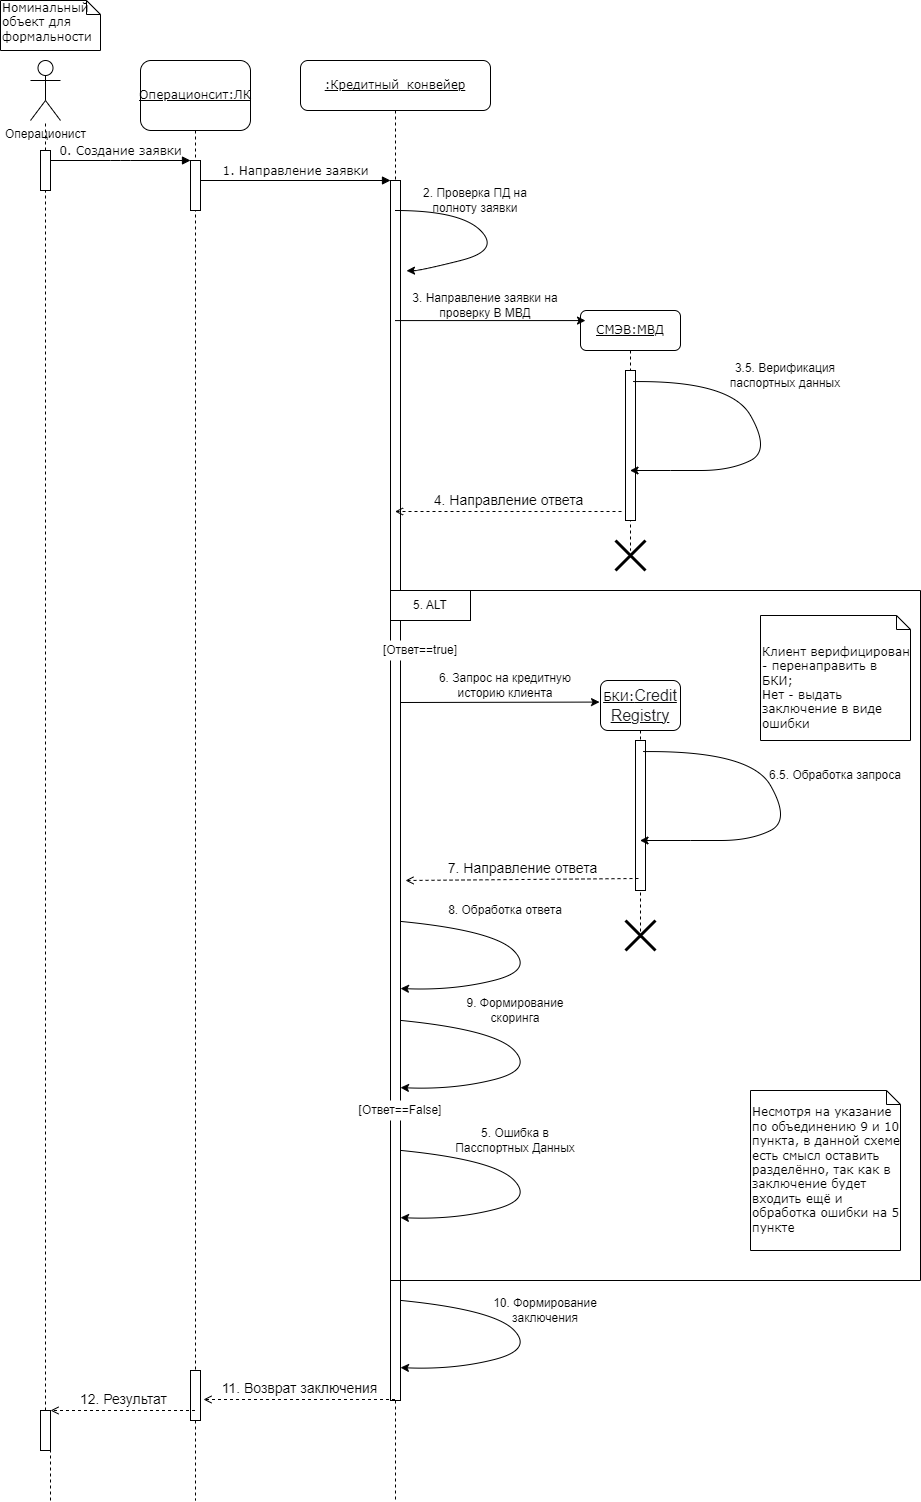

The diagram above was exported from draw.io. Its source (the exported page's mxGraphModel, read from the mxfile embedded in the PNG):
<mxGraphModel dx="1393" dy="758" grid="1" gridSize="10" guides="1" tooltips="1" connect="1" arrows="1" fold="1" page="1" pageScale="1" pageWidth="1100" pageHeight="850" background="none" math="0" shadow="0">
  <root>
    <mxCell id="0" />
    <mxCell id="1" parent="0" />
    <mxCell id="7baba1c4bc27f4b0-2" value="Операционсит:ЛК" style="shape=umlLifeline;perimeter=lifelinePerimeter;whiteSpace=wrap;html=1;container=1;collapsible=0;recursiveResize=0;outlineConnect=0;rounded=1;shadow=0;comic=0;labelBackgroundColor=none;strokeWidth=1;fontFamily=Verdana;fontSize=12;align=center;size=70;fontStyle=4" parent="1" vertex="1">
      <mxGeometry x="240" y="80" width="110" height="1440" as="geometry" />
    </mxCell>
    <mxCell id="7baba1c4bc27f4b0-10" value="" style="html=1;points=[];perimeter=orthogonalPerimeter;rounded=0;shadow=0;comic=0;labelBackgroundColor=none;strokeWidth=1;fontFamily=Verdana;fontSize=12;align=center;" parent="7baba1c4bc27f4b0-2" vertex="1">
      <mxGeometry x="50" y="100" width="10" height="50" as="geometry" />
    </mxCell>
    <mxCell id="-69VllTfFCSmHgj0BBOh-44" value="" style="html=1;points=[];perimeter=orthogonalPerimeter;rounded=0;shadow=0;comic=0;labelBackgroundColor=none;strokeWidth=1;fontFamily=Verdana;fontSize=12;align=center;" vertex="1" parent="7baba1c4bc27f4b0-2">
      <mxGeometry x="50" y="1310" width="10" height="50" as="geometry" />
    </mxCell>
    <mxCell id="7baba1c4bc27f4b0-3" value="&lt;u&gt;:Кредитный_конвейер&lt;/u&gt;" style="shape=umlLifeline;perimeter=lifelinePerimeter;whiteSpace=wrap;html=1;container=1;collapsible=0;recursiveResize=0;outlineConnect=0;rounded=1;shadow=0;comic=0;labelBackgroundColor=none;strokeWidth=1;fontFamily=Verdana;fontSize=12;align=center;size=50;" parent="1" vertex="1">
      <mxGeometry x="400" y="80" width="190" height="1440" as="geometry" />
    </mxCell>
    <mxCell id="7baba1c4bc27f4b0-13" value="" style="html=1;points=[];perimeter=orthogonalPerimeter;rounded=0;shadow=0;comic=0;labelBackgroundColor=none;strokeWidth=1;fontFamily=Verdana;fontSize=12;align=center;" parent="7baba1c4bc27f4b0-3" vertex="1">
      <mxGeometry x="90" y="120" width="10" height="1220" as="geometry" />
    </mxCell>
    <mxCell id="-69VllTfFCSmHgj0BBOh-22" value="" style="curved=1;endArrow=classic;html=1;rounded=0;entryX=1.6;entryY=0.074;entryDx=0;entryDy=0;entryPerimeter=0;" edge="1" parent="7baba1c4bc27f4b0-3" source="7baba1c4bc27f4b0-3" target="7baba1c4bc27f4b0-13">
      <mxGeometry width="50" height="50" relative="1" as="geometry">
        <mxPoint x="170" y="150" as="sourcePoint" />
        <mxPoint x="250" y="90" as="targetPoint" />
        <Array as="points">
          <mxPoint x="160" y="150" />
          <mxPoint x="200" y="190" />
          <mxPoint x="120" y="210" />
        </Array>
      </mxGeometry>
    </mxCell>
    <mxCell id="-69VllTfFCSmHgj0BBOh-21" value="3. Направление заявки на проверку В МВД" style="text;html=1;align=center;verticalAlign=middle;whiteSpace=wrap;rounded=0;" vertex="1" parent="7baba1c4bc27f4b0-3">
      <mxGeometry x="100" y="230" width="170" height="30" as="geometry" />
    </mxCell>
    <mxCell id="-69VllTfFCSmHgj0BBOh-32" value="" style="swimlane;startSize=0;" vertex="1" parent="7baba1c4bc27f4b0-3">
      <mxGeometry x="90" y="530" width="530" height="690" as="geometry" />
    </mxCell>
    <mxCell id="-69VllTfFCSmHgj0BBOh-34" value="5. ALT" style="rounded=0;whiteSpace=wrap;html=1;" vertex="1" parent="-69VllTfFCSmHgj0BBOh-32">
      <mxGeometry width="80" height="30" as="geometry" />
    </mxCell>
    <mxCell id="7baba1c4bc27f4b0-42" value="&lt;br&gt;&lt;br&gt;Клиент верифицирован - перенаправить в БКИ;&lt;br&gt;Нет - выдать заключение в виде ошибки" style="shape=note;whiteSpace=wrap;html=1;size=14;verticalAlign=top;align=left;spacingTop=-6;rounded=0;shadow=0;comic=0;labelBackgroundColor=none;strokeWidth=1;fontFamily=Verdana;fontSize=12" parent="-69VllTfFCSmHgj0BBOh-32" vertex="1">
      <mxGeometry x="370" y="25" width="150" height="125" as="geometry" />
    </mxCell>
    <mxCell id="-69VllTfFCSmHgj0BBOh-37" value="БКИ:&lt;span style=&quot;color: rgb(32, 33, 36); font-family: docs-Roboto, Helvetica, Arial, sans-serif; font-size: 16px; text-align: start; background-color: rgb(255, 255, 255);&quot;&gt;Credit Registry&lt;/span&gt;" style="shape=umlLifeline;perimeter=lifelinePerimeter;whiteSpace=wrap;html=1;container=1;collapsible=0;recursiveResize=0;outlineConnect=0;rounded=1;shadow=0;comic=0;labelBackgroundColor=none;strokeWidth=1;fontFamily=Verdana;fontSize=12;align=center;size=50;fontStyle=4" vertex="1" parent="-69VllTfFCSmHgj0BBOh-32">
      <mxGeometry x="210" y="90" width="80" height="260" as="geometry" />
    </mxCell>
    <mxCell id="-69VllTfFCSmHgj0BBOh-38" value="" style="html=1;points=[];perimeter=orthogonalPerimeter;rounded=0;shadow=0;comic=0;labelBackgroundColor=none;strokeWidth=1;fontFamily=Verdana;fontSize=12;align=center;" vertex="1" parent="-69VllTfFCSmHgj0BBOh-37">
      <mxGeometry x="35" y="60" width="10" height="150" as="geometry" />
    </mxCell>
    <mxCell id="-69VllTfFCSmHgj0BBOh-39" value="" style="curved=1;endArrow=classic;html=1;rounded=0;exitX=0.8;exitY=0.074;exitDx=0;exitDy=0;exitPerimeter=0;" edge="1" parent="-69VllTfFCSmHgj0BBOh-37" source="-69VllTfFCSmHgj0BBOh-38" target="-69VllTfFCSmHgj0BBOh-37">
      <mxGeometry width="50" height="50" relative="1" as="geometry">
        <mxPoint x="180" y="150" as="sourcePoint" />
        <mxPoint x="120" y="250" as="targetPoint" />
        <Array as="points">
          <mxPoint x="150" y="70" />
          <mxPoint x="190" y="140" />
          <mxPoint x="150" y="160" />
          <mxPoint x="90" y="160" />
        </Array>
      </mxGeometry>
    </mxCell>
    <mxCell id="-69VllTfFCSmHgj0BBOh-50" value="" style="shape=umlDestroy;whiteSpace=wrap;html=1;strokeWidth=3;targetShapes=umlLifeline;" vertex="1" parent="-69VllTfFCSmHgj0BBOh-37">
      <mxGeometry x="25" y="240" width="30" height="30" as="geometry" />
    </mxCell>
    <mxCell id="-69VllTfFCSmHgj0BBOh-41" value="6.5. Обработка запроса" style="text;html=1;align=center;verticalAlign=middle;whiteSpace=wrap;rounded=0;" vertex="1" parent="-69VllTfFCSmHgj0BBOh-32">
      <mxGeometry x="360" y="170" width="170" height="30" as="geometry" />
    </mxCell>
    <mxCell id="-69VllTfFCSmHgj0BBOh-42" value="&lt;font style=&quot;font-size: 14px;&quot;&gt;7. Направление ответа&lt;/font&gt;" style="html=1;verticalAlign=bottom;labelBackgroundColor=none;endArrow=open;endFill=0;dashed=1;rounded=0;exitX=0.3;exitY=0.92;exitDx=0;exitDy=0;exitPerimeter=0;" edge="1" parent="-69VllTfFCSmHgj0BBOh-32" source="-69VllTfFCSmHgj0BBOh-38">
      <mxGeometry x="-0.0022" width="160" relative="1" as="geometry">
        <mxPoint x="241" y="290" as="sourcePoint" />
        <mxPoint x="15" y="290" as="targetPoint" />
        <mxPoint as="offset" />
      </mxGeometry>
    </mxCell>
    <mxCell id="-69VllTfFCSmHgj0BBOh-35" value="[Ответ==true]" style="text;html=1;align=center;verticalAlign=middle;whiteSpace=wrap;rounded=0;fillColor=default;" vertex="1" parent="-69VllTfFCSmHgj0BBOh-32">
      <mxGeometry x="-30" y="50" width="120" height="20" as="geometry" />
    </mxCell>
    <mxCell id="-69VllTfFCSmHgj0BBOh-48" value="6. Запрос на кредитную историю клиента" style="text;html=1;align=center;verticalAlign=middle;whiteSpace=wrap;rounded=0;" vertex="1" parent="-69VllTfFCSmHgj0BBOh-32">
      <mxGeometry x="30" y="80" width="170" height="30" as="geometry" />
    </mxCell>
    <mxCell id="-69VllTfFCSmHgj0BBOh-52" value="" style="curved=1;endArrow=classic;html=1;rounded=0;entryX=1.2;entryY=0.654;entryDx=0;entryDy=0;entryPerimeter=0;exitX=1.3;exitY=0.599;exitDx=0;exitDy=0;exitPerimeter=0;" edge="1" parent="-69VllTfFCSmHgj0BBOh-32">
      <mxGeometry width="50" height="50" relative="1" as="geometry">
        <mxPoint x="11" y="430" as="sourcePoint" />
        <mxPoint x="10" y="497.10000000000014" as="targetPoint" />
        <Array as="points">
          <mxPoint x="103" y="439.22" />
          <mxPoint x="143" y="479.22" />
          <mxPoint x="63" y="499.22" />
        </Array>
      </mxGeometry>
    </mxCell>
    <mxCell id="-69VllTfFCSmHgj0BBOh-54" value="" style="curved=1;endArrow=classic;html=1;rounded=0;entryX=1.2;entryY=0.654;entryDx=0;entryDy=0;entryPerimeter=0;exitX=1.3;exitY=0.599;exitDx=0;exitDy=0;exitPerimeter=0;" edge="1" parent="-69VllTfFCSmHgj0BBOh-32">
      <mxGeometry width="50" height="50" relative="1" as="geometry">
        <mxPoint x="11" y="331" as="sourcePoint" />
        <mxPoint x="10" y="398" as="targetPoint" />
        <Array as="points">
          <mxPoint x="103" y="340" />
          <mxPoint x="143" y="380" />
          <mxPoint x="63" y="400" />
        </Array>
      </mxGeometry>
    </mxCell>
    <mxCell id="-69VllTfFCSmHgj0BBOh-55" value="8. Обработка ответа" style="text;html=1;align=center;verticalAlign=middle;whiteSpace=wrap;rounded=0;" vertex="1" parent="-69VllTfFCSmHgj0BBOh-32">
      <mxGeometry x="50" y="310" width="130" height="20" as="geometry" />
    </mxCell>
    <mxCell id="-69VllTfFCSmHgj0BBOh-56" value="9. Формирование скоринга" style="text;html=1;align=center;verticalAlign=middle;whiteSpace=wrap;rounded=0;" vertex="1" parent="-69VllTfFCSmHgj0BBOh-32">
      <mxGeometry x="60" y="410" width="130" height="20" as="geometry" />
    </mxCell>
    <mxCell id="-69VllTfFCSmHgj0BBOh-57" value="&lt;br&gt;Несмотря на указание по объединению 9 и 10 пункта, в данной схеме есть смысл оставить разделённо, так как в заключение будет входить ещё и обработка ошибки на 5 пункте" style="shape=note;whiteSpace=wrap;html=1;size=14;verticalAlign=top;align=left;spacingTop=-6;rounded=0;shadow=0;comic=0;labelBackgroundColor=none;strokeWidth=1;fontFamily=Verdana;fontSize=12" vertex="1" parent="-69VllTfFCSmHgj0BBOh-32">
      <mxGeometry x="360" y="500" width="150" height="160" as="geometry" />
    </mxCell>
    <mxCell id="-69VllTfFCSmHgj0BBOh-58" value="" style="curved=1;endArrow=classic;html=1;rounded=0;entryX=1.2;entryY=0.654;entryDx=0;entryDy=0;entryPerimeter=0;exitX=1.3;exitY=0.599;exitDx=0;exitDy=0;exitPerimeter=0;" edge="1" parent="-69VllTfFCSmHgj0BBOh-32">
      <mxGeometry width="50" height="50" relative="1" as="geometry">
        <mxPoint x="11" y="560" as="sourcePoint" />
        <mxPoint x="10" y="627.1000000000001" as="targetPoint" />
        <Array as="points">
          <mxPoint x="103" y="569.22" />
          <mxPoint x="143" y="609.22" />
          <mxPoint x="63" y="629.22" />
        </Array>
      </mxGeometry>
    </mxCell>
    <mxCell id="-69VllTfFCSmHgj0BBOh-59" value="5. Ошибка в Пасспортных Данных" style="text;html=1;align=center;verticalAlign=middle;whiteSpace=wrap;rounded=0;" vertex="1" parent="-69VllTfFCSmHgj0BBOh-32">
      <mxGeometry x="60" y="540" width="130" height="20" as="geometry" />
    </mxCell>
    <mxCell id="-69VllTfFCSmHgj0BBOh-47" value="" style="endArrow=classic;html=1;rounded=0;entryX=-0.012;entryY=0.083;entryDx=0;entryDy=0;entryPerimeter=0;verticalAlign=top;" edge="1" parent="7baba1c4bc27f4b0-3" target="-69VllTfFCSmHgj0BBOh-37">
      <mxGeometry width="50" height="50" relative="1" as="geometry">
        <mxPoint x="100" y="642" as="sourcePoint" />
        <mxPoint x="280" y="640" as="targetPoint" />
      </mxGeometry>
    </mxCell>
    <mxCell id="-69VllTfFCSmHgj0BBOh-43" value="[Ответ==False]" style="text;html=1;align=center;verticalAlign=middle;whiteSpace=wrap;rounded=0;fillColor=default;" vertex="1" parent="7baba1c4bc27f4b0-3">
      <mxGeometry x="40" y="1040" width="120" height="20" as="geometry" />
    </mxCell>
    <mxCell id="-69VllTfFCSmHgj0BBOh-60" value="" style="curved=1;endArrow=classic;html=1;rounded=0;entryX=1.2;entryY=0.654;entryDx=0;entryDy=0;entryPerimeter=0;exitX=1.3;exitY=0.599;exitDx=0;exitDy=0;exitPerimeter=0;" edge="1" parent="7baba1c4bc27f4b0-3">
      <mxGeometry width="50" height="50" relative="1" as="geometry">
        <mxPoint x="101" y="1240" as="sourcePoint" />
        <mxPoint x="100" y="1307.1000000000001" as="targetPoint" />
        <Array as="points">
          <mxPoint x="193" y="1249.22" />
          <mxPoint x="233" y="1289.22" />
          <mxPoint x="153" y="1309.22" />
        </Array>
      </mxGeometry>
    </mxCell>
    <mxCell id="7baba1c4bc27f4b0-4" value="СМЭВ:МВД" style="shape=umlLifeline;perimeter=lifelinePerimeter;whiteSpace=wrap;html=1;container=1;collapsible=0;recursiveResize=0;outlineConnect=0;rounded=1;shadow=0;comic=0;labelBackgroundColor=none;strokeWidth=1;fontFamily=Verdana;fontSize=12;align=center;size=40;fontStyle=4" parent="1" vertex="1">
      <mxGeometry x="680" y="330" width="100" height="240" as="geometry" />
    </mxCell>
    <mxCell id="-69VllTfFCSmHgj0BBOh-25" value="" style="html=1;points=[];perimeter=orthogonalPerimeter;rounded=0;shadow=0;comic=0;labelBackgroundColor=none;strokeWidth=1;fontFamily=Verdana;fontSize=12;align=center;" vertex="1" parent="7baba1c4bc27f4b0-4">
      <mxGeometry x="45" y="60" width="10" height="150" as="geometry" />
    </mxCell>
    <mxCell id="-69VllTfFCSmHgj0BBOh-26" value="" style="curved=1;endArrow=classic;html=1;rounded=0;exitX=0.8;exitY=0.074;exitDx=0;exitDy=0;exitPerimeter=0;" edge="1" parent="7baba1c4bc27f4b0-4" source="-69VllTfFCSmHgj0BBOh-25" target="7baba1c4bc27f4b0-4">
      <mxGeometry width="50" height="50" relative="1" as="geometry">
        <mxPoint x="180" y="150" as="sourcePoint" />
        <mxPoint x="120" y="250" as="targetPoint" />
        <Array as="points">
          <mxPoint x="150" y="70" />
          <mxPoint x="190" y="140" />
          <mxPoint x="150" y="160" />
          <mxPoint x="90" y="160" />
        </Array>
      </mxGeometry>
    </mxCell>
    <mxCell id="7baba1c4bc27f4b0-11" value="0. Создание заявки" style="html=1;verticalAlign=bottom;endArrow=block;entryX=0;entryY=0;labelBackgroundColor=none;fontFamily=Verdana;fontSize=12;edgeStyle=elbowEdgeStyle;elbow=vertical;" parent="1" source="-69VllTfFCSmHgj0BBOh-8" target="7baba1c4bc27f4b0-10" edge="1">
      <mxGeometry relative="1" as="geometry">
        <mxPoint x="155" y="180" as="sourcePoint" />
      </mxGeometry>
    </mxCell>
    <mxCell id="7baba1c4bc27f4b0-14" value="1. Направление заявки" style="html=1;verticalAlign=bottom;endArrow=block;entryX=0;entryY=0;labelBackgroundColor=none;fontFamily=Verdana;fontSize=12;edgeStyle=elbowEdgeStyle;elbow=vertical;" parent="1" source="7baba1c4bc27f4b0-10" target="7baba1c4bc27f4b0-13" edge="1">
      <mxGeometry relative="1" as="geometry">
        <mxPoint x="370" y="200" as="sourcePoint" />
      </mxGeometry>
    </mxCell>
    <mxCell id="7baba1c4bc27f4b0-40" value="Номинальный&lt;br&gt;объект для формальности" style="shape=note;whiteSpace=wrap;html=1;size=14;verticalAlign=top;align=left;spacingTop=-6;rounded=0;shadow=0;comic=0;labelBackgroundColor=none;strokeWidth=1;fontFamily=Verdana;fontSize=12" parent="1" vertex="1">
      <mxGeometry x="100" y="20" width="100" height="50" as="geometry" />
    </mxCell>
    <mxCell id="-69VllTfFCSmHgj0BBOh-4" value="Операционист" style="shape=umlActor;verticalLabelPosition=bottom;verticalAlign=top;html=1;outlineConnect=0;" vertex="1" parent="1">
      <mxGeometry x="130" y="80" width="30" height="60" as="geometry" />
    </mxCell>
    <mxCell id="-69VllTfFCSmHgj0BBOh-8" value="" style="html=1;points=[[0,0,0,0,5],[0,1,0,0,-5],[1,0,0,0,5],[1,1,0,0,-5]];perimeter=orthogonalPerimeter;outlineConnect=0;targetShapes=umlLifeline;portConstraint=eastwest;newEdgeStyle={&quot;curved&quot;:0,&quot;rounded&quot;:0};" vertex="1" parent="1">
      <mxGeometry x="140" y="170" width="10" height="40" as="geometry" />
    </mxCell>
    <mxCell id="-69VllTfFCSmHgj0BBOh-11" value="" style="endArrow=none;dashed=1;html=1;rounded=0;" edge="1" parent="1" source="-69VllTfFCSmHgj0BBOh-8" target="-69VllTfFCSmHgj0BBOh-4">
      <mxGeometry width="50" height="50" relative="1" as="geometry">
        <mxPoint x="520" y="420" as="sourcePoint" />
        <mxPoint x="570" y="370" as="targetPoint" />
      </mxGeometry>
    </mxCell>
    <mxCell id="-69VllTfFCSmHgj0BBOh-12" value="" style="endArrow=none;dashed=1;html=1;rounded=0;" edge="1" parent="1" source="-69VllTfFCSmHgj0BBOh-62" target="-69VllTfFCSmHgj0BBOh-8">
      <mxGeometry width="50" height="50" relative="1" as="geometry">
        <mxPoint x="140" y="1470" as="sourcePoint" />
        <mxPoint x="200" y="220" as="targetPoint" />
      </mxGeometry>
    </mxCell>
    <mxCell id="-69VllTfFCSmHgj0BBOh-15" value="" style="endArrow=classic;html=1;rounded=0;entryX=0.05;entryY=0.042;entryDx=0;entryDy=0;entryPerimeter=0;verticalAlign=top;" edge="1" parent="1" source="7baba1c4bc27f4b0-3" target="7baba1c4bc27f4b0-4">
      <mxGeometry width="50" height="50" relative="1" as="geometry">
        <mxPoint x="590" y="140" as="sourcePoint" />
        <mxPoint x="640" y="90" as="targetPoint" />
      </mxGeometry>
    </mxCell>
    <mxCell id="-69VllTfFCSmHgj0BBOh-23" value="2. Проверка ПД на полноту заявки" style="text;html=1;align=center;verticalAlign=middle;whiteSpace=wrap;rounded=0;" vertex="1" parent="1">
      <mxGeometry x="510" y="210" width="130" height="20" as="geometry" />
    </mxCell>
    <mxCell id="-69VllTfFCSmHgj0BBOh-27" value="3.5. Верификация паспортных данных" style="text;html=1;align=center;verticalAlign=middle;whiteSpace=wrap;rounded=0;" vertex="1" parent="1">
      <mxGeometry x="800" y="380" width="170" height="30" as="geometry" />
    </mxCell>
    <mxCell id="-69VllTfFCSmHgj0BBOh-28" value="&lt;font style=&quot;font-size: 14px;&quot;&gt;4. Направление ответа&lt;/font&gt;" style="html=1;verticalAlign=bottom;labelBackgroundColor=none;endArrow=open;endFill=0;dashed=1;rounded=0;exitX=-0.4;exitY=0.94;exitDx=0;exitDy=0;exitPerimeter=0;" edge="1" parent="1" source="-69VllTfFCSmHgj0BBOh-25" target="7baba1c4bc27f4b0-3">
      <mxGeometry x="-0.0022" width="160" relative="1" as="geometry">
        <mxPoint x="620" y="540" as="sourcePoint" />
        <mxPoint x="720" y="660" as="targetPoint" />
        <mxPoint as="offset" />
      </mxGeometry>
    </mxCell>
    <mxCell id="-69VllTfFCSmHgj0BBOh-30" value="" style="shape=umlDestroy;whiteSpace=wrap;html=1;strokeWidth=3;targetShapes=umlLifeline;" vertex="1" parent="1">
      <mxGeometry x="715" y="560" width="30" height="30" as="geometry" />
    </mxCell>
    <mxCell id="-69VllTfFCSmHgj0BBOh-45" value="&lt;font style=&quot;font-size: 14px;&quot;&gt;11. Возврат заключения&lt;/font&gt;" style="html=1;verticalAlign=bottom;labelBackgroundColor=none;endArrow=open;endFill=0;dashed=1;rounded=0;entryX=1.3;entryY=0.58;entryDx=0;entryDy=0;entryPerimeter=0;" edge="1" parent="1" source="7baba1c4bc27f4b0-3" target="-69VllTfFCSmHgj0BBOh-44">
      <mxGeometry x="-0.0025" width="160" relative="1" as="geometry">
        <mxPoint x="500" y="1220" as="sourcePoint" />
        <mxPoint x="310" y="1050" as="targetPoint" />
        <mxPoint as="offset" />
      </mxGeometry>
    </mxCell>
    <mxCell id="-69VllTfFCSmHgj0BBOh-61" value="10. Формирование заключения" style="text;html=1;align=center;verticalAlign=middle;whiteSpace=wrap;rounded=0;" vertex="1" parent="1">
      <mxGeometry x="580" y="1320" width="130" height="20" as="geometry" />
    </mxCell>
    <mxCell id="-69VllTfFCSmHgj0BBOh-63" value="" style="endArrow=none;dashed=1;html=1;rounded=0;entryX=1;entryY=1;entryDx=0;entryDy=-5;entryPerimeter=0;" edge="1" parent="1" target="-69VllTfFCSmHgj0BBOh-62">
      <mxGeometry width="50" height="50" relative="1" as="geometry">
        <mxPoint x="150" y="1520" as="sourcePoint" />
        <mxPoint x="140" y="210" as="targetPoint" />
      </mxGeometry>
    </mxCell>
    <mxCell id="-69VllTfFCSmHgj0BBOh-62" value="" style="html=1;points=[[0,0,0,0,5],[0,1,0,0,-5],[1,0,0,0,5],[1,1,0,0,-5]];perimeter=orthogonalPerimeter;outlineConnect=0;targetShapes=umlLifeline;portConstraint=eastwest;newEdgeStyle={&quot;curved&quot;:0,&quot;rounded&quot;:0};" vertex="1" parent="1">
      <mxGeometry x="140" y="1430" width="10" height="40" as="geometry" />
    </mxCell>
    <mxCell id="-69VllTfFCSmHgj0BBOh-64" value="&lt;font style=&quot;font-size: 14px;&quot;&gt;12. Результат&lt;/font&gt;" style="html=1;verticalAlign=bottom;labelBackgroundColor=none;endArrow=open;endFill=0;dashed=1;rounded=0;" edge="1" parent="1" source="7baba1c4bc27f4b0-2" target="-69VllTfFCSmHgj0BBOh-62">
      <mxGeometry x="-0.0025" width="160" relative="1" as="geometry">
        <mxPoint x="280" y="1410" as="sourcePoint" />
        <mxPoint x="308" y="1429" as="targetPoint" />
        <mxPoint as="offset" />
      </mxGeometry>
    </mxCell>
  </root>
</mxGraphModel>